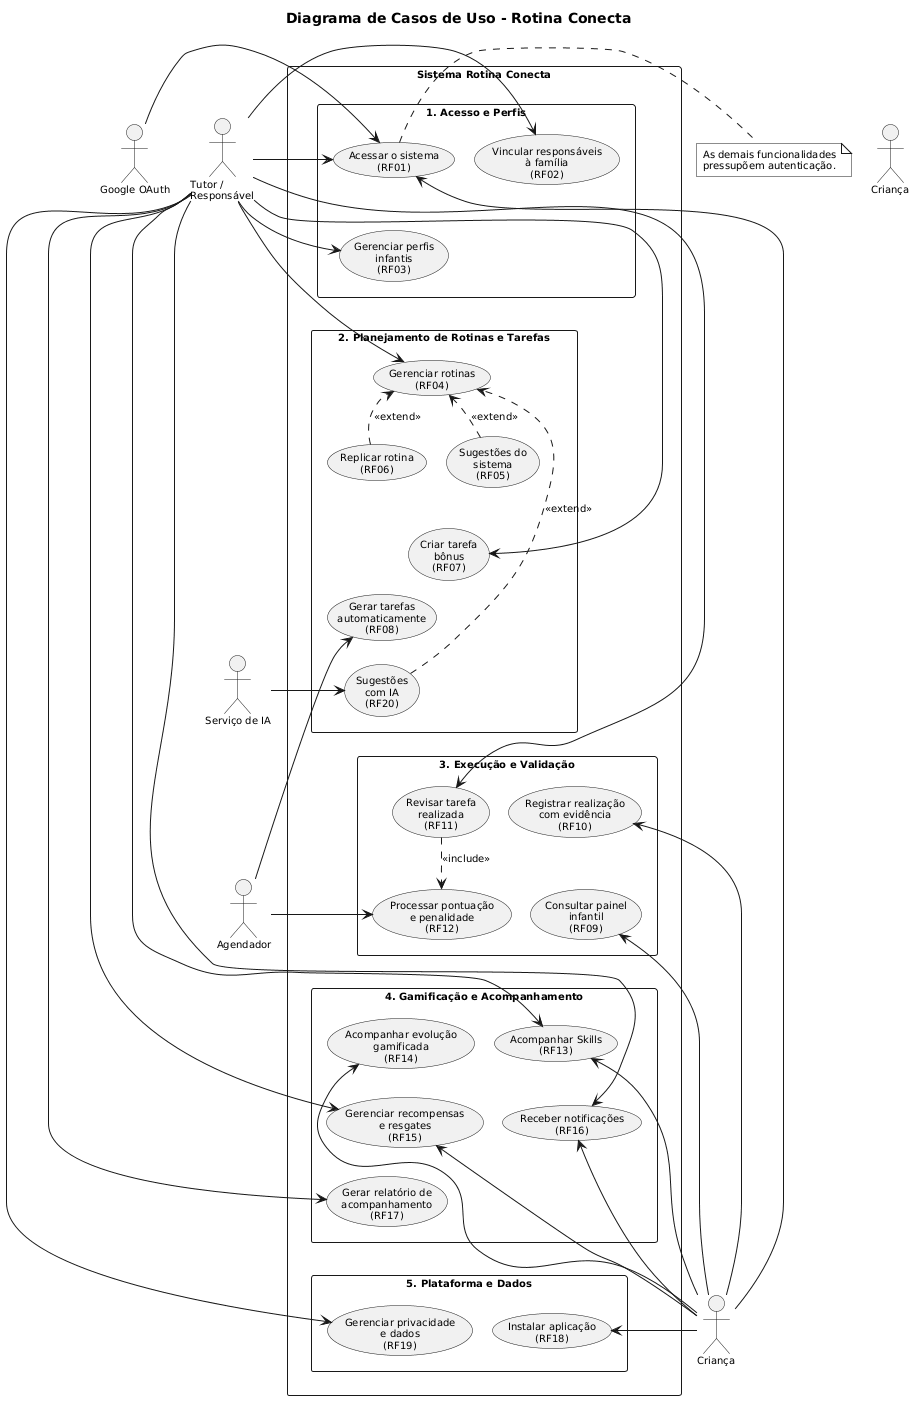

The diagram above was rendered by PlantUML. Its source (embedded in the PNG):
@startuml
title Diagrama de Casos de Uso - Rotina Conecta

top to bottom direction

skinparam monochrome true
skinparam shadowing false
skinparam packageStyle rectangle
skinparam actorStyle stickman
skinparam defaultFontName Arial
skinparam defaultFontSize 10
skinparam linetype spline
skinparam nodesep 20
skinparam ranksep 28
hide stereotype


' =====================================================
' ATORES
' =====================================================

actor "Tutor /\nResponsável" as Tutor
actor "Criança" as Crianca
actor "Google OAuth" as Google
actor "Agendador" as Agendador
actor "Serviço de IA" as IA

Tutor -[hidden]left->Google
IA-[hidden]right->Agendador


rectangle "Sistema Rotina Conecta" {

    ' =================================================
    ' 1. ACESSO E PERFIS
    ' =================================================

    package "1. Acesso e Perfis" {

        usecase "Acessar o sistema\n(RF01)" as RF01
        usecase "Vincular responsáveis\nà família\n(RF02)" as RF02
        usecase "Gerenciar perfis\ninfantis\n(RF03)" as RF03

        ' Organização interna
        RF01 -[hidden]right-> RF02
        RF01 -[hidden]down-> RF03
    }


    ' =================================================
    ' 2. PLANEJAMENTO DE ROTINAS E TAREFAS
    ' =================================================

    package "2. Planejamento de Rotinas e Tarefas" {

        usecase "Gerenciar rotinas\n(RF04)" as RF04
        usecase "Sugestões do\nsistema\n(RF05)" as RF05

        usecase "Replicar rotina\n(RF06)" as RF06
        usecase "Criar tarefa\nbônus\n(RF07)" as RF07

        usecase "Gerar tarefas\nautomaticamente\n(RF08)" as RF08
        usecase "Sugestões\ncom IA\n(RF20)" as RF20

        ' Organização interna
        RF04 -[hidden]right-> RF05

        RF04 -[hidden]down-> RF06
        RF05 -[hidden]down-> RF07

        RF06 -[hidden]right-> RF07

        RF06 -[hidden]down-> RF08
        RF07 -[hidden]down-> RF20

        RF08 -[hidden]right-> RF20
    }


    ' =================================================
    ' 3. EXECUÇÃO E VALIDAÇÃO
    ' =================================================

    package "3. Execução e Validação" {

        usecase "Revisar tarefa\nrealizada\n(RF11)" as RF11
        usecase "Registrar realização\ncom evidência\n(RF10)" as RF10

        usecase "Processar pontuação\ne penalidade\n(RF12)" as RF12
        usecase "Consultar painel\ninfantil\n(RF09)" as RF09

        ' Organização interna
        RF11 -[hidden]right-> RF10

        RF11 -[hidden]down-> RF12
        RF10 -[hidden]down-> RF09

        RF12 -[hidden]right-> RF09
    }


    ' =================================================
    ' 4. GAMIFICAÇÃO E ACOMPANHAMENTO
    ' =================================================

    package "4. Gamificação e Acompanhamento" {

        usecase "Acompanhar Skills\n(RF13)" as RF13
        usecase "Acompanhar evolução\ngamificada\n(RF14)" as RF14

        usecase "Gerenciar recompensas\ne resgates\n(RF15)" as RF15
        usecase "Receber notificações\n(RF16)" as RF16

        usecase "Gerar relatório de\nacompanhamento\n(RF17)" as RF17

        ' Organização interna
        RF13 -[hidden]right-> RF14

        RF13 -[hidden]down-> RF15
        RF14 -[hidden]down-> RF16

        RF15 -[hidden]right-> RF16
        RF15 -[hidden]down-> RF17
    }


    ' =================================================
    ' 5. PLATAFORMA E DADOS
    ' =================================================

    package "5. Plataforma e Dados" {

        usecase "Gerenciar privacidade\ne dados\n(RF19)" as RF19
        usecase "Instalar aplicação\n(RF18)" as RF18

        ' Organização interna
        RF19 -[hidden]right-> RF18
    }
}


' =====================================================
' ESPINHA VERTICAL
'
' Só usamos HIDDEN DOWN entre os grupos.
' Isso é o que mantém o diagrama vertical.
' =====================================================

RF03 -[hidden]down-> RF04
RF08 -[hidden]down-> RF11
RF12 -[hidden]down-> RF13
RF17 -[hidden]down-> RF19


' =====================================================
' TUTOR / RESPONSÁVEL
'
' Tutor deve ficar à ESQUERDA.
' Por isso:
'
' Tutor  --->  Caso de uso
' =====================================================

Tutor -right-> RF01
Tutor -right-> RF02
Tutor -right-> RF03

Tutor -right-> RF04
Tutor -right-> RF07

Tutor -right-> RF11

Tutor -right-> RF13
Tutor -right-> RF15
Tutor -right-> RF16
Tutor -right-> RF17

Tutor -right-> RF19


' =====================================================
' CRIANÇA
'
' Criança deve ficar à DIREITA.
' Portanto fazemos o inverso:
'
' Caso de uso  --->  Criança
' =====================================================

Criança -left->RF01
Criança -left->RF09
Criança -left->RF10
Criança -left->RF13
Criança -left->RF14
Criança -left->RF15
Criança -left->RF16

Criança -left->RF18


' =====================================================
' ATORES EXTERNOS
'
' Também devem ficar à DIREITA e próximos
' do caso de uso com o qual interagem.
'
' Não há hidden entre esses atores.
' =====================================================

Google-right-> RF01

Agendador -left-> RF08
Agendador -left-> RF12

IA -left-> RF20


' =====================================================
' RELAÇÕES ENTRE CASOS DE USO
' =====================================================

RF05 ..> RF04 : <<extend>>
RF06 ..> RF04 : <<extend>>
RF20 ..> RF04 : <<extend>>

RF11 ..> RF12 : <<include>>


' =====================================================
' OBSERVAÇÃO
' =====================================================

note right of RF01
As demais funcionalidades
pressupõem autenticação.
end note
@enduml